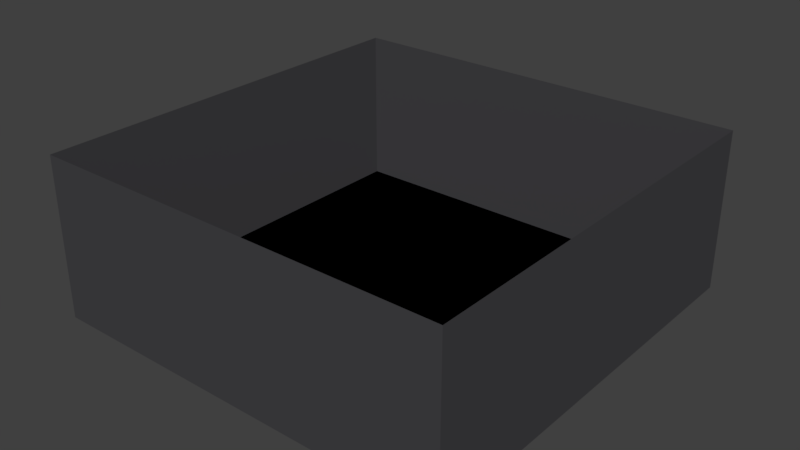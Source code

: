 # Source: Test.blend  (saved by Blender 2.79.0; exported with 4.5.12 LTS)
import bpy
from mathutils import Matrix  # noqa: F401  (used for matrix-valued properties, if any)

bpy.ops.wm.read_factory_settings(use_empty=True)
scene = bpy.context.scene
scene.name = 'Scene'

# ---- collections
col_collection_1 = bpy.data.collections.new('Collection 1'); scene.collection.children.link(col_collection_1)

# ---- materials (node trees are filled in below, after node groups)
mat_material_001 = bpy.data.materials.new('Material.001')
mat_material_001.alpha_threshold = 0.0
mat_material_001.use_transparent_shadow = False
mat_material_001.diffuse_color = (0.05667, 0.05573, 0.06072, 1.0)
mat_material_001.roughness = 0.5

# ---- material node trees

# ---- world
world_world = bpy.data.worlds.new('World'); scene.world = world_world
world_world.color = (0.05088, 0.05088, 0.05088)
world_world.use_sun_shadow = False
world_world.sun_shadow_jitter_overblur = 0.0
world_world.cycles.sampling_method = 'MANUAL'

# ---- meshes
me_plane = bpy.data.meshes.new('Plane')
me_plane.from_pydata([(-1.0, -1.0, 0.0), (1.0, -1.0, 0.0), (-1.0, 1.0, 0.0), (1.0, 1.0, 0.0), (-1.0, 1.0, 0.0), (-1.0, -1.0, 0.0), (1.0, -1.0, 0.0), (1.0, 1.0, 0.0), (-1.0, 1.0, 0.0), (-1.0, -1.0, 0.0), (-1.0, 1.0, 0.7675), (1.0, -1.0, 0.7675), (1.0, 1.0, 0.7675), (-1.0, 1.0, 0.7675), (-1.0, -1.0, 0.7675), (-1.0, -1.0, 0.0), (1.0, -1.0, 0.0), (-1.0, -1.0, 0.0), (1.0, -1.0, 0.0), (-1.0, -1.0, 0.7675), (1.0, -1.0, 0.7675)], [], [(0, 2, 3, 1), (5, 6, 7, 4), (0, 1, 6, 5), (1, 3, 7, 6), (2, 0, 5, 4), (3, 2, 4, 7), (4, 5, 9, 8), (8, 9, 14, 13), (7, 4, 10, 12), (6, 7, 12, 11), (5, 6, 16, 15), (15, 16, 18, 17), (17, 18, 20, 19)])
me_plane.materials.append(mat_material_001)
me_plane.use_remesh_preserve_volume = False
me_plane.use_remesh_preserve_attributes = False
me_plane.use_mirror_vertex_groups = False
me_plane.update()

# ---- objects
ob_plane = bpy.data.objects.new('Plane', me_plane)

# ---- transforms, parenting, visibility, modifiers, constraints
ob_plane.location = (0.0, 0.0, 0.0)
ob_plane.scale = (100.0, 100.0, 100.0)
ob_plane.lineart.crease_threshold = 0.0

# ---- collection membership
col_collection_1.objects.link(ob_plane)

# ---- scene / render settings (as saved in the file)
scene.frame_start = 1; scene.frame_end = 250; scene.frame_set(1)
scene.render.engine = 'BLENDER_EEVEE_NEXT'
scene.render.resolution_percentage = 50
scene.render.dither_intensity = 0.0
scene.cycles.use_denoising = False
scene.cycles.samples = 128
scene.cycles.sampling_pattern = 'TABULATED_SOBOL'
scene.cycles.use_adaptive_sampling = False
scene.cycles.use_light_tree = False
scene.cycles.blur_glossy = 0.0
scene.cycles.sample_clamp_indirect = 0.0
scene.view_settings.view_transform = 'Standard'
bpy.context.view_layer.update()

# ---- added for rendering (the .blend has no active camera and no usable light): camera, sun
cam_auto = bpy.data.cameras.new('AutoCamera')
cam_auto.lens = 50.0
cam_auto.sensor_width = 36.0
cam_auto.clip_end = 4758.78
ob_auto_camera = bpy.data.objects.new('AutoCamera', cam_auto)
scene.collection.objects.link(ob_auto_camera)
ob_auto_camera.location = (271.157, -325.388, 255.301)
ob_auto_camera.rotation_euler = (1.09748, -7.21219e-08, 0.694738)
scene.camera = ob_auto_camera
light_auto_sun = bpy.data.lights.new('AutoSun', 'SUN')
light_auto_sun.energy = 3.0
light_auto_sun.angle = 0.0523599
ob_auto_sun = bpy.data.objects.new('AutoSun', light_auto_sun)
scene.collection.objects.link(ob_auto_sun)
ob_auto_sun.rotation_euler = (0.872665, 0.174533, 0.523599)
bpy.context.view_layer.update()

